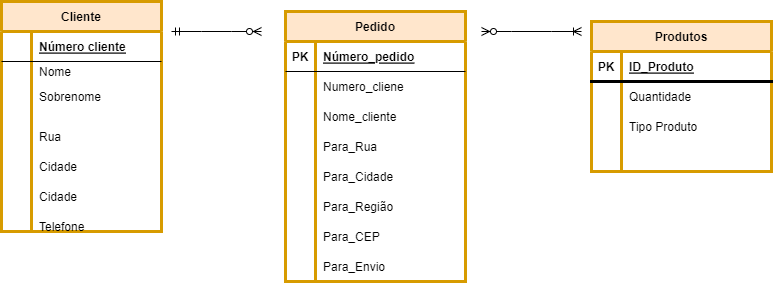

The diagram above was exported from draw.io. Its source (the exported page's mxGraphModel, read from the mxfile embedded in the PNG):
<mxGraphModel dx="868" dy="425" grid="1" gridSize="10" guides="1" tooltips="1" connect="1" arrows="1" fold="1" page="1" pageScale="1" pageWidth="827" pageHeight="1169" math="0" shadow="0">
  <root>
    <mxCell id="0" />
    <mxCell id="1" parent="0" />
    <mxCell id="7hRcbs9E2M-sg0zHGG2h-21" value="Cliente" style="shape=table;startSize=30;container=1;collapsible=1;childLayout=tableLayout;fixedRows=1;rowLines=0;fontStyle=1;align=center;resizeLast=1;strokeColor=#d79b00;strokeWidth=3;fillColor=#ffe6cc;" vertex="1" parent="1">
      <mxGeometry x="40" y="30" width="160" height="230" as="geometry" />
    </mxCell>
    <mxCell id="7hRcbs9E2M-sg0zHGG2h-22" value="" style="shape=tableRow;horizontal=0;startSize=0;swimlaneHead=0;swimlaneBody=0;fillColor=none;collapsible=0;dropTarget=0;points=[[0,0.5],[1,0.5]];portConstraint=eastwest;top=0;left=0;right=0;bottom=1;strokeColor=default;" vertex="1" parent="7hRcbs9E2M-sg0zHGG2h-21">
      <mxGeometry y="30" width="160" height="30" as="geometry" />
    </mxCell>
    <mxCell id="7hRcbs9E2M-sg0zHGG2h-23" value="" style="shape=partialRectangle;connectable=0;fillColor=none;top=0;left=0;bottom=0;right=0;fontStyle=1;overflow=hidden;strokeColor=default;" vertex="1" parent="7hRcbs9E2M-sg0zHGG2h-22">
      <mxGeometry width="30" height="30" as="geometry">
        <mxRectangle width="30" height="30" as="alternateBounds" />
      </mxGeometry>
    </mxCell>
    <mxCell id="7hRcbs9E2M-sg0zHGG2h-24" value="Número cliente" style="shape=partialRectangle;connectable=0;fillColor=none;top=0;left=0;bottom=0;right=0;align=left;spacingLeft=6;fontStyle=5;overflow=hidden;strokeColor=default;" vertex="1" parent="7hRcbs9E2M-sg0zHGG2h-22">
      <mxGeometry x="30" width="130" height="30" as="geometry">
        <mxRectangle width="130" height="30" as="alternateBounds" />
      </mxGeometry>
    </mxCell>
    <mxCell id="7hRcbs9E2M-sg0zHGG2h-25" value="" style="shape=tableRow;horizontal=0;startSize=0;swimlaneHead=0;swimlaneBody=0;fillColor=none;collapsible=0;dropTarget=0;points=[[0,0.5],[1,0.5]];portConstraint=eastwest;top=0;left=0;right=0;bottom=0;strokeColor=default;" vertex="1" parent="7hRcbs9E2M-sg0zHGG2h-21">
      <mxGeometry y="60" width="160" height="20" as="geometry" />
    </mxCell>
    <mxCell id="7hRcbs9E2M-sg0zHGG2h-26" value="" style="shape=partialRectangle;connectable=0;fillColor=none;top=0;left=0;bottom=0;right=0;editable=1;overflow=hidden;strokeColor=default;" vertex="1" parent="7hRcbs9E2M-sg0zHGG2h-25">
      <mxGeometry width="30" height="20" as="geometry">
        <mxRectangle width="30" height="20" as="alternateBounds" />
      </mxGeometry>
    </mxCell>
    <mxCell id="7hRcbs9E2M-sg0zHGG2h-27" value="Nome" style="shape=partialRectangle;connectable=0;fillColor=none;top=0;left=0;bottom=0;right=0;align=left;spacingLeft=6;overflow=hidden;strokeColor=default;" vertex="1" parent="7hRcbs9E2M-sg0zHGG2h-25">
      <mxGeometry x="30" width="130" height="20" as="geometry">
        <mxRectangle width="130" height="20" as="alternateBounds" />
      </mxGeometry>
    </mxCell>
    <mxCell id="7hRcbs9E2M-sg0zHGG2h-28" value="" style="shape=tableRow;horizontal=0;startSize=0;swimlaneHead=0;swimlaneBody=0;fillColor=none;collapsible=0;dropTarget=0;points=[[0,0.5],[1,0.5]];portConstraint=eastwest;top=0;left=0;right=0;bottom=0;strokeColor=default;" vertex="1" parent="7hRcbs9E2M-sg0zHGG2h-21">
      <mxGeometry y="80" width="160" height="30" as="geometry" />
    </mxCell>
    <mxCell id="7hRcbs9E2M-sg0zHGG2h-29" value="" style="shape=partialRectangle;connectable=0;fillColor=none;top=0;left=0;bottom=0;right=0;editable=1;overflow=hidden;strokeColor=default;" vertex="1" parent="7hRcbs9E2M-sg0zHGG2h-28">
      <mxGeometry width="30" height="30" as="geometry">
        <mxRectangle width="30" height="30" as="alternateBounds" />
      </mxGeometry>
    </mxCell>
    <mxCell id="7hRcbs9E2M-sg0zHGG2h-30" value="Sobrenome" style="shape=partialRectangle;connectable=0;fillColor=none;top=0;left=0;bottom=0;right=0;align=left;spacingLeft=6;overflow=hidden;strokeColor=default;" vertex="1" parent="7hRcbs9E2M-sg0zHGG2h-28">
      <mxGeometry x="30" width="130" height="30" as="geometry">
        <mxRectangle width="130" height="30" as="alternateBounds" />
      </mxGeometry>
    </mxCell>
    <mxCell id="7hRcbs9E2M-sg0zHGG2h-31" value="" style="shape=tableRow;horizontal=0;startSize=0;swimlaneHead=0;swimlaneBody=0;fillColor=none;collapsible=0;dropTarget=0;points=[[0,0.5],[1,0.5]];portConstraint=eastwest;top=0;left=0;right=0;bottom=0;strokeColor=default;" vertex="1" parent="7hRcbs9E2M-sg0zHGG2h-21">
      <mxGeometry y="110" width="160" height="90" as="geometry" />
    </mxCell>
    <mxCell id="7hRcbs9E2M-sg0zHGG2h-32" value="" style="shape=partialRectangle;connectable=0;fillColor=none;top=0;left=0;bottom=0;right=0;editable=1;overflow=hidden;strokeColor=default;" vertex="1" parent="7hRcbs9E2M-sg0zHGG2h-31">
      <mxGeometry width="30" height="90" as="geometry">
        <mxRectangle width="30" height="90" as="alternateBounds" />
      </mxGeometry>
    </mxCell>
    <mxCell id="7hRcbs9E2M-sg0zHGG2h-33" value="" style="shape=partialRectangle;connectable=0;fillColor=none;top=0;left=0;bottom=0;right=0;align=left;spacingLeft=6;overflow=hidden;strokeColor=default;" vertex="1" parent="7hRcbs9E2M-sg0zHGG2h-31">
      <mxGeometry x="30" width="130" height="90" as="geometry">
        <mxRectangle width="130" height="90" as="alternateBounds" />
      </mxGeometry>
    </mxCell>
    <mxCell id="7hRcbs9E2M-sg0zHGG2h-103" value="" style="shape=tableRow;horizontal=0;startSize=0;swimlaneHead=0;swimlaneBody=0;fillColor=none;collapsible=0;dropTarget=0;points=[[0,0.5],[1,0.5]];portConstraint=eastwest;top=0;left=0;right=0;bottom=0;strokeColor=default;" vertex="1" parent="7hRcbs9E2M-sg0zHGG2h-21">
      <mxGeometry y="200" width="160" height="30" as="geometry" />
    </mxCell>
    <mxCell id="7hRcbs9E2M-sg0zHGG2h-104" value="" style="shape=partialRectangle;connectable=0;fillColor=none;top=0;left=0;bottom=0;right=0;editable=1;overflow=hidden;strokeColor=default;" vertex="1" parent="7hRcbs9E2M-sg0zHGG2h-103">
      <mxGeometry width="30" height="30" as="geometry">
        <mxRectangle width="30" height="30" as="alternateBounds" />
      </mxGeometry>
    </mxCell>
    <mxCell id="7hRcbs9E2M-sg0zHGG2h-105" value="" style="shape=partialRectangle;connectable=0;fillColor=none;top=0;left=0;bottom=0;right=0;align=left;spacingLeft=6;overflow=hidden;strokeColor=default;" vertex="1" parent="7hRcbs9E2M-sg0zHGG2h-103">
      <mxGeometry x="30" width="130" height="30" as="geometry">
        <mxRectangle width="130" height="30" as="alternateBounds" />
      </mxGeometry>
    </mxCell>
    <mxCell id="7hRcbs9E2M-sg0zHGG2h-35" value="Pedido" style="shape=table;startSize=30;container=1;collapsible=1;childLayout=tableLayout;fixedRows=1;rowLines=0;fontStyle=1;align=center;resizeLast=1;strokeColor=#d79b00;fillColor=#ffe6cc;strokeWidth=3;" vertex="1" parent="1">
      <mxGeometry x="324" y="40" width="180" height="270" as="geometry" />
    </mxCell>
    <mxCell id="7hRcbs9E2M-sg0zHGG2h-36" value="" style="shape=tableRow;horizontal=0;startSize=0;swimlaneHead=0;swimlaneBody=0;fillColor=none;collapsible=0;dropTarget=0;points=[[0,0.5],[1,0.5]];portConstraint=eastwest;top=0;left=0;right=0;bottom=1;strokeColor=default;" vertex="1" parent="7hRcbs9E2M-sg0zHGG2h-35">
      <mxGeometry y="30" width="180" height="30" as="geometry" />
    </mxCell>
    <mxCell id="7hRcbs9E2M-sg0zHGG2h-37" value="PK" style="shape=partialRectangle;connectable=0;fillColor=none;top=0;left=0;bottom=0;right=0;fontStyle=1;overflow=hidden;strokeColor=default;" vertex="1" parent="7hRcbs9E2M-sg0zHGG2h-36">
      <mxGeometry width="30" height="30" as="geometry">
        <mxRectangle width="30" height="30" as="alternateBounds" />
      </mxGeometry>
    </mxCell>
    <mxCell id="7hRcbs9E2M-sg0zHGG2h-38" value="Número_pedido" style="shape=partialRectangle;connectable=0;fillColor=none;top=0;left=0;bottom=0;right=0;align=left;spacingLeft=6;fontStyle=5;overflow=hidden;strokeColor=default;" vertex="1" parent="7hRcbs9E2M-sg0zHGG2h-36">
      <mxGeometry x="30" width="150" height="30" as="geometry">
        <mxRectangle width="150" height="30" as="alternateBounds" />
      </mxGeometry>
    </mxCell>
    <mxCell id="7hRcbs9E2M-sg0zHGG2h-39" value="" style="shape=tableRow;horizontal=0;startSize=0;swimlaneHead=0;swimlaneBody=0;fillColor=none;collapsible=0;dropTarget=0;points=[[0,0.5],[1,0.5]];portConstraint=eastwest;top=0;left=0;right=0;bottom=0;strokeColor=default;" vertex="1" parent="7hRcbs9E2M-sg0zHGG2h-35">
      <mxGeometry y="60" width="180" height="30" as="geometry" />
    </mxCell>
    <mxCell id="7hRcbs9E2M-sg0zHGG2h-40" value="" style="shape=partialRectangle;connectable=0;fillColor=none;top=0;left=0;bottom=0;right=0;editable=1;overflow=hidden;strokeColor=default;" vertex="1" parent="7hRcbs9E2M-sg0zHGG2h-39">
      <mxGeometry width="30" height="30" as="geometry">
        <mxRectangle width="30" height="30" as="alternateBounds" />
      </mxGeometry>
    </mxCell>
    <mxCell id="7hRcbs9E2M-sg0zHGG2h-41" value="Numero_cliene" style="shape=partialRectangle;connectable=0;fillColor=none;top=0;left=0;bottom=0;right=0;align=left;spacingLeft=6;overflow=hidden;strokeColor=default;" vertex="1" parent="7hRcbs9E2M-sg0zHGG2h-39">
      <mxGeometry x="30" width="150" height="30" as="geometry">
        <mxRectangle width="150" height="30" as="alternateBounds" />
      </mxGeometry>
    </mxCell>
    <mxCell id="7hRcbs9E2M-sg0zHGG2h-42" value="" style="shape=tableRow;horizontal=0;startSize=0;swimlaneHead=0;swimlaneBody=0;fillColor=none;collapsible=0;dropTarget=0;points=[[0,0.5],[1,0.5]];portConstraint=eastwest;top=0;left=0;right=0;bottom=0;strokeColor=default;" vertex="1" parent="7hRcbs9E2M-sg0zHGG2h-35">
      <mxGeometry y="90" width="180" height="30" as="geometry" />
    </mxCell>
    <mxCell id="7hRcbs9E2M-sg0zHGG2h-43" value="" style="shape=partialRectangle;connectable=0;fillColor=none;top=0;left=0;bottom=0;right=0;editable=1;overflow=hidden;strokeColor=default;" vertex="1" parent="7hRcbs9E2M-sg0zHGG2h-42">
      <mxGeometry width="30" height="30" as="geometry">
        <mxRectangle width="30" height="30" as="alternateBounds" />
      </mxGeometry>
    </mxCell>
    <mxCell id="7hRcbs9E2M-sg0zHGG2h-44" value="Nome_cliente" style="shape=partialRectangle;connectable=0;fillColor=none;top=0;left=0;bottom=0;right=0;align=left;spacingLeft=6;overflow=hidden;strokeColor=default;" vertex="1" parent="7hRcbs9E2M-sg0zHGG2h-42">
      <mxGeometry x="30" width="150" height="30" as="geometry">
        <mxRectangle width="150" height="30" as="alternateBounds" />
      </mxGeometry>
    </mxCell>
    <mxCell id="7hRcbs9E2M-sg0zHGG2h-45" value="" style="shape=tableRow;horizontal=0;startSize=0;swimlaneHead=0;swimlaneBody=0;fillColor=none;collapsible=0;dropTarget=0;points=[[0,0.5],[1,0.5]];portConstraint=eastwest;top=0;left=0;right=0;bottom=0;strokeColor=default;" vertex="1" parent="7hRcbs9E2M-sg0zHGG2h-35">
      <mxGeometry y="120" width="180" height="30" as="geometry" />
    </mxCell>
    <mxCell id="7hRcbs9E2M-sg0zHGG2h-46" value="" style="shape=partialRectangle;connectable=0;fillColor=none;top=0;left=0;bottom=0;right=0;editable=1;overflow=hidden;strokeColor=default;" vertex="1" parent="7hRcbs9E2M-sg0zHGG2h-45">
      <mxGeometry width="30" height="30" as="geometry">
        <mxRectangle width="30" height="30" as="alternateBounds" />
      </mxGeometry>
    </mxCell>
    <mxCell id="7hRcbs9E2M-sg0zHGG2h-47" value="Para_Rua" style="shape=partialRectangle;connectable=0;fillColor=none;top=0;left=0;bottom=0;right=0;align=left;spacingLeft=6;overflow=hidden;strokeColor=default;" vertex="1" parent="7hRcbs9E2M-sg0zHGG2h-45">
      <mxGeometry x="30" width="150" height="30" as="geometry">
        <mxRectangle width="150" height="30" as="alternateBounds" />
      </mxGeometry>
    </mxCell>
    <mxCell id="7hRcbs9E2M-sg0zHGG2h-87" value="" style="shape=tableRow;horizontal=0;startSize=0;swimlaneHead=0;swimlaneBody=0;fillColor=none;collapsible=0;dropTarget=0;points=[[0,0.5],[1,0.5]];portConstraint=eastwest;top=0;left=0;right=0;bottom=0;strokeColor=default;" vertex="1" parent="7hRcbs9E2M-sg0zHGG2h-35">
      <mxGeometry y="150" width="180" height="30" as="geometry" />
    </mxCell>
    <mxCell id="7hRcbs9E2M-sg0zHGG2h-88" value="" style="shape=partialRectangle;connectable=0;fillColor=none;top=0;left=0;bottom=0;right=0;editable=1;overflow=hidden;strokeColor=default;" vertex="1" parent="7hRcbs9E2M-sg0zHGG2h-87">
      <mxGeometry width="30" height="30" as="geometry">
        <mxRectangle width="30" height="30" as="alternateBounds" />
      </mxGeometry>
    </mxCell>
    <mxCell id="7hRcbs9E2M-sg0zHGG2h-89" value="Para_Cidade" style="shape=partialRectangle;connectable=0;fillColor=none;top=0;left=0;bottom=0;right=0;align=left;spacingLeft=6;overflow=hidden;strokeColor=default;" vertex="1" parent="7hRcbs9E2M-sg0zHGG2h-87">
      <mxGeometry x="30" width="150" height="30" as="geometry">
        <mxRectangle width="150" height="30" as="alternateBounds" />
      </mxGeometry>
    </mxCell>
    <mxCell id="7hRcbs9E2M-sg0zHGG2h-91" value="" style="shape=tableRow;horizontal=0;startSize=0;swimlaneHead=0;swimlaneBody=0;fillColor=none;collapsible=0;dropTarget=0;points=[[0,0.5],[1,0.5]];portConstraint=eastwest;top=0;left=0;right=0;bottom=0;strokeColor=default;" vertex="1" parent="7hRcbs9E2M-sg0zHGG2h-35">
      <mxGeometry y="180" width="180" height="30" as="geometry" />
    </mxCell>
    <mxCell id="7hRcbs9E2M-sg0zHGG2h-92" value="" style="shape=partialRectangle;connectable=0;fillColor=none;top=0;left=0;bottom=0;right=0;editable=1;overflow=hidden;strokeColor=default;" vertex="1" parent="7hRcbs9E2M-sg0zHGG2h-91">
      <mxGeometry width="30" height="30" as="geometry">
        <mxRectangle width="30" height="30" as="alternateBounds" />
      </mxGeometry>
    </mxCell>
    <mxCell id="7hRcbs9E2M-sg0zHGG2h-93" value="Para_Região" style="shape=partialRectangle;connectable=0;fillColor=none;top=0;left=0;bottom=0;right=0;align=left;spacingLeft=6;overflow=hidden;strokeColor=default;" vertex="1" parent="7hRcbs9E2M-sg0zHGG2h-91">
      <mxGeometry x="30" width="150" height="30" as="geometry">
        <mxRectangle width="150" height="30" as="alternateBounds" />
      </mxGeometry>
    </mxCell>
    <mxCell id="7hRcbs9E2M-sg0zHGG2h-94" value="" style="shape=tableRow;horizontal=0;startSize=0;swimlaneHead=0;swimlaneBody=0;fillColor=none;collapsible=0;dropTarget=0;points=[[0,0.5],[1,0.5]];portConstraint=eastwest;top=0;left=0;right=0;bottom=0;strokeColor=default;" vertex="1" parent="7hRcbs9E2M-sg0zHGG2h-35">
      <mxGeometry y="210" width="180" height="30" as="geometry" />
    </mxCell>
    <mxCell id="7hRcbs9E2M-sg0zHGG2h-95" value="" style="shape=partialRectangle;connectable=0;fillColor=none;top=0;left=0;bottom=0;right=0;editable=1;overflow=hidden;strokeColor=default;" vertex="1" parent="7hRcbs9E2M-sg0zHGG2h-94">
      <mxGeometry width="30" height="30" as="geometry">
        <mxRectangle width="30" height="30" as="alternateBounds" />
      </mxGeometry>
    </mxCell>
    <mxCell id="7hRcbs9E2M-sg0zHGG2h-96" value="Para_CEP" style="shape=partialRectangle;connectable=0;fillColor=none;top=0;left=0;bottom=0;right=0;align=left;spacingLeft=6;overflow=hidden;strokeColor=default;" vertex="1" parent="7hRcbs9E2M-sg0zHGG2h-94">
      <mxGeometry x="30" width="150" height="30" as="geometry">
        <mxRectangle width="150" height="30" as="alternateBounds" />
      </mxGeometry>
    </mxCell>
    <mxCell id="7hRcbs9E2M-sg0zHGG2h-97" value="" style="shape=tableRow;horizontal=0;startSize=0;swimlaneHead=0;swimlaneBody=0;fillColor=none;collapsible=0;dropTarget=0;points=[[0,0.5],[1,0.5]];portConstraint=eastwest;top=0;left=0;right=0;bottom=0;strokeColor=default;" vertex="1" parent="7hRcbs9E2M-sg0zHGG2h-35">
      <mxGeometry y="240" width="180" height="30" as="geometry" />
    </mxCell>
    <mxCell id="7hRcbs9E2M-sg0zHGG2h-98" value="" style="shape=partialRectangle;connectable=0;fillColor=none;top=0;left=0;bottom=0;right=0;editable=1;overflow=hidden;strokeColor=default;" vertex="1" parent="7hRcbs9E2M-sg0zHGG2h-97">
      <mxGeometry width="30" height="30" as="geometry">
        <mxRectangle width="30" height="30" as="alternateBounds" />
      </mxGeometry>
    </mxCell>
    <mxCell id="7hRcbs9E2M-sg0zHGG2h-99" value="Para_Envio" style="shape=partialRectangle;connectable=0;fillColor=none;top=0;left=0;bottom=0;right=0;align=left;spacingLeft=6;overflow=hidden;strokeColor=default;" vertex="1" parent="7hRcbs9E2M-sg0zHGG2h-97">
      <mxGeometry x="30" width="150" height="30" as="geometry">
        <mxRectangle width="150" height="30" as="alternateBounds" />
      </mxGeometry>
    </mxCell>
    <mxCell id="7hRcbs9E2M-sg0zHGG2h-48" value="Produtos" style="shape=table;startSize=30;container=1;collapsible=1;childLayout=tableLayout;fixedRows=1;rowLines=0;fontStyle=1;align=center;resizeLast=1;strokeColor=#d79b00;strokeWidth=3;fillColor=#ffe6cc;labelBackgroundColor=none;" vertex="1" parent="1">
      <mxGeometry x="630" y="50" width="180" height="150" as="geometry" />
    </mxCell>
    <mxCell id="7hRcbs9E2M-sg0zHGG2h-49" value="" style="shape=tableRow;horizontal=0;startSize=0;swimlaneHead=0;swimlaneBody=0;fillColor=none;collapsible=0;dropTarget=0;points=[[0,0.5],[1,0.5]];portConstraint=eastwest;top=0;left=0;right=0;bottom=1;strokeColor=default;strokeWidth=3;" vertex="1" parent="7hRcbs9E2M-sg0zHGG2h-48">
      <mxGeometry y="30" width="180" height="30" as="geometry" />
    </mxCell>
    <mxCell id="7hRcbs9E2M-sg0zHGG2h-50" value="PK" style="shape=partialRectangle;connectable=0;fillColor=none;top=0;left=0;bottom=0;right=0;fontStyle=1;overflow=hidden;strokeColor=default;strokeWidth=3;" vertex="1" parent="7hRcbs9E2M-sg0zHGG2h-49">
      <mxGeometry width="30" height="30" as="geometry">
        <mxRectangle width="30" height="30" as="alternateBounds" />
      </mxGeometry>
    </mxCell>
    <mxCell id="7hRcbs9E2M-sg0zHGG2h-51" value="ID_Produto" style="shape=partialRectangle;connectable=0;fillColor=none;top=0;left=0;bottom=0;right=0;align=left;spacingLeft=6;fontStyle=5;overflow=hidden;strokeColor=default;strokeWidth=3;" vertex="1" parent="7hRcbs9E2M-sg0zHGG2h-49">
      <mxGeometry x="30" width="150" height="30" as="geometry">
        <mxRectangle width="150" height="30" as="alternateBounds" />
      </mxGeometry>
    </mxCell>
    <mxCell id="7hRcbs9E2M-sg0zHGG2h-52" value="" style="shape=tableRow;horizontal=0;startSize=0;swimlaneHead=0;swimlaneBody=0;fillColor=none;collapsible=0;dropTarget=0;points=[[0,0.5],[1,0.5]];portConstraint=eastwest;top=0;left=0;right=0;bottom=0;strokeColor=default;strokeWidth=3;" vertex="1" parent="7hRcbs9E2M-sg0zHGG2h-48">
      <mxGeometry y="60" width="180" height="30" as="geometry" />
    </mxCell>
    <mxCell id="7hRcbs9E2M-sg0zHGG2h-53" value="" style="shape=partialRectangle;connectable=0;fillColor=none;top=0;left=0;bottom=0;right=0;editable=1;overflow=hidden;strokeColor=default;strokeWidth=3;" vertex="1" parent="7hRcbs9E2M-sg0zHGG2h-52">
      <mxGeometry width="30" height="30" as="geometry">
        <mxRectangle width="30" height="30" as="alternateBounds" />
      </mxGeometry>
    </mxCell>
    <mxCell id="7hRcbs9E2M-sg0zHGG2h-54" value="Quantidade" style="shape=partialRectangle;connectable=0;fillColor=none;top=0;left=0;bottom=0;right=0;align=left;spacingLeft=6;overflow=hidden;strokeColor=default;strokeWidth=3;" vertex="1" parent="7hRcbs9E2M-sg0zHGG2h-52">
      <mxGeometry x="30" width="150" height="30" as="geometry">
        <mxRectangle width="150" height="30" as="alternateBounds" />
      </mxGeometry>
    </mxCell>
    <mxCell id="7hRcbs9E2M-sg0zHGG2h-55" value="" style="shape=tableRow;horizontal=0;startSize=0;swimlaneHead=0;swimlaneBody=0;fillColor=none;collapsible=0;dropTarget=0;points=[[0,0.5],[1,0.5]];portConstraint=eastwest;top=0;left=0;right=0;bottom=0;strokeColor=default;strokeWidth=3;" vertex="1" parent="7hRcbs9E2M-sg0zHGG2h-48">
      <mxGeometry y="90" width="180" height="30" as="geometry" />
    </mxCell>
    <mxCell id="7hRcbs9E2M-sg0zHGG2h-56" value="" style="shape=partialRectangle;connectable=0;fillColor=none;top=0;left=0;bottom=0;right=0;editable=1;overflow=hidden;strokeColor=default;strokeWidth=3;" vertex="1" parent="7hRcbs9E2M-sg0zHGG2h-55">
      <mxGeometry width="30" height="30" as="geometry">
        <mxRectangle width="30" height="30" as="alternateBounds" />
      </mxGeometry>
    </mxCell>
    <mxCell id="7hRcbs9E2M-sg0zHGG2h-57" value="Tipo Produto" style="shape=partialRectangle;connectable=0;fillColor=none;top=0;left=0;bottom=0;right=0;align=left;spacingLeft=6;overflow=hidden;strokeColor=default;strokeWidth=3;" vertex="1" parent="7hRcbs9E2M-sg0zHGG2h-55">
      <mxGeometry x="30" width="150" height="30" as="geometry">
        <mxRectangle width="150" height="30" as="alternateBounds" />
      </mxGeometry>
    </mxCell>
    <mxCell id="7hRcbs9E2M-sg0zHGG2h-58" value="" style="shape=tableRow;horizontal=0;startSize=0;swimlaneHead=0;swimlaneBody=0;fillColor=none;collapsible=0;dropTarget=0;points=[[0,0.5],[1,0.5]];portConstraint=eastwest;top=0;left=0;right=0;bottom=0;strokeColor=default;strokeWidth=3;" vertex="1" parent="7hRcbs9E2M-sg0zHGG2h-48">
      <mxGeometry y="120" width="180" height="30" as="geometry" />
    </mxCell>
    <mxCell id="7hRcbs9E2M-sg0zHGG2h-59" value="" style="shape=partialRectangle;connectable=0;fillColor=none;top=0;left=0;bottom=0;right=0;editable=1;overflow=hidden;strokeColor=default;strokeWidth=3;" vertex="1" parent="7hRcbs9E2M-sg0zHGG2h-58">
      <mxGeometry width="30" height="30" as="geometry">
        <mxRectangle width="30" height="30" as="alternateBounds" />
      </mxGeometry>
    </mxCell>
    <mxCell id="7hRcbs9E2M-sg0zHGG2h-60" value="" style="shape=partialRectangle;connectable=0;fillColor=none;top=0;left=0;bottom=0;right=0;align=left;spacingLeft=6;overflow=hidden;strokeColor=default;strokeWidth=3;" vertex="1" parent="7hRcbs9E2M-sg0zHGG2h-58">
      <mxGeometry x="30" width="150" height="30" as="geometry">
        <mxRectangle width="150" height="30" as="alternateBounds" />
      </mxGeometry>
    </mxCell>
    <mxCell id="7hRcbs9E2M-sg0zHGG2h-84" value="" style="edgeStyle=entityRelationEdgeStyle;fontSize=12;html=1;endArrow=ERzeroToMany;startArrow=ERmandOne;rounded=0;" edge="1" parent="1">
      <mxGeometry width="100" height="100" relative="1" as="geometry">
        <mxPoint x="210" y="60" as="sourcePoint" />
        <mxPoint x="300" y="60" as="targetPoint" />
      </mxGeometry>
    </mxCell>
    <mxCell id="7hRcbs9E2M-sg0zHGG2h-86" value="" style="edgeStyle=entityRelationEdgeStyle;fontSize=12;html=1;endArrow=ERoneToMany;startArrow=ERzeroToMany;rounded=0;" edge="1" parent="1">
      <mxGeometry width="100" height="100" relative="1" as="geometry">
        <mxPoint x="520" y="60" as="sourcePoint" />
        <mxPoint x="620" y="60" as="targetPoint" />
      </mxGeometry>
    </mxCell>
    <mxCell id="7hRcbs9E2M-sg0zHGG2h-106" value="Rua" style="shape=partialRectangle;connectable=0;fillColor=none;top=0;left=0;bottom=0;right=0;align=left;spacingLeft=6;overflow=hidden;strokeColor=default;" vertex="1" parent="1">
      <mxGeometry x="70" y="150" width="130" height="30" as="geometry">
        <mxRectangle width="130" height="30" as="alternateBounds" />
      </mxGeometry>
    </mxCell>
    <mxCell id="7hRcbs9E2M-sg0zHGG2h-107" value="Cidade" style="shape=partialRectangle;connectable=0;fillColor=none;top=0;left=0;bottom=0;right=0;align=left;spacingLeft=6;overflow=hidden;strokeColor=default;" vertex="1" parent="1">
      <mxGeometry x="70" y="180" width="130" height="30" as="geometry">
        <mxRectangle width="130" height="30" as="alternateBounds" />
      </mxGeometry>
    </mxCell>
    <mxCell id="7hRcbs9E2M-sg0zHGG2h-108" value="Cidade" style="shape=partialRectangle;connectable=0;fillColor=none;top=0;left=0;bottom=0;right=0;align=left;spacingLeft=6;overflow=hidden;strokeColor=default;" vertex="1" parent="1">
      <mxGeometry x="70" y="210" width="130" height="30" as="geometry">
        <mxRectangle width="130" height="30" as="alternateBounds" />
      </mxGeometry>
    </mxCell>
    <mxCell id="7hRcbs9E2M-sg0zHGG2h-109" value="Telefone" style="shape=partialRectangle;connectable=0;fillColor=none;top=0;left=0;bottom=0;right=0;align=left;spacingLeft=6;overflow=hidden;strokeColor=default;" vertex="1" parent="1">
      <mxGeometry x="70" y="240" width="130" height="30" as="geometry">
        <mxRectangle width="130" height="30" as="alternateBounds" />
      </mxGeometry>
    </mxCell>
  </root>
</mxGraphModel>